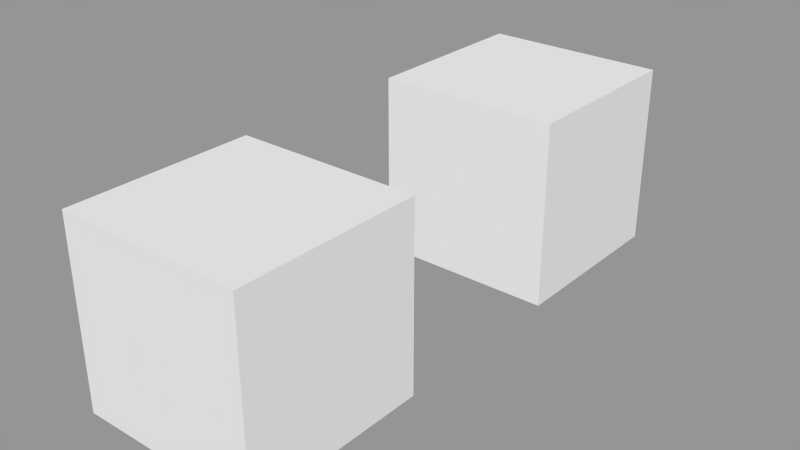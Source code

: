 # Source: test-animation.blend  (saved by Blender 2.76.0; exported with 4.5.12 LTS)
import bpy
from mathutils import Matrix  # noqa: F401  (used for matrix-valued properties, if any)

bpy.ops.wm.read_factory_settings(use_empty=True)
scene = bpy.context.scene
scene.name = 'SolidLinear'

# ---- collections
col_collection_1_006 = bpy.data.collections.new('Collection 1.006'); scene.collection.children.link(col_collection_1_006)

# ---- meshes
me_cube_007 = bpy.data.meshes.new('Cube.007')
me_cube_007.from_pydata([(-1.0, -1.0, -1.0), (-1.0, -1.0, 1.0), (-1.0, 1.0, -1.0), (-1.0, 1.0, 1.0), (1.0, -1.0, -1.0), (1.0, -1.0, 1.0), (1.0, 1.0, -1.0), (1.0, 1.0, 1.0)], [], [(1, 3, 2, 0), (3, 7, 6, 2), (7, 5, 4, 6), (5, 1, 0, 4), (0, 2, 6, 4), (5, 7, 3, 1)])
me_cube_007.use_remesh_preserve_volume = False
me_cube_007.use_remesh_preserve_attributes = False
me_cube_007.use_mirror_vertex_groups = False
me_cube_007.update()
me_cube_005 = bpy.data.meshes.new('Cube.005')
me_cube_005.from_pydata([(-1.0, -1.0, -1.0), (-1.0, -1.0, 1.0), (-1.0, 1.0, -1.0), (-1.0, 1.0, 1.0), (1.0, -1.0, -1.0), (1.0, -1.0, 1.0), (1.0, 1.0, -1.0), (1.0, 1.0, 1.0)], [], [(1, 3, 2, 0), (3, 7, 6, 2), (7, 5, 4, 6), (5, 1, 0, 4), (0, 2, 6, 4), (5, 7, 3, 1)])
me_cube_005.use_remesh_preserve_volume = False
me_cube_005.use_remesh_preserve_attributes = False
me_cube_005.use_mirror_vertex_groups = False
me_cube_005.update()

# ---- objects
ob_cubesolidlinear2 = bpy.data.objects.new('CubeSolidLinear2', me_cube_007)
ob_cubesolidlinear = bpy.data.objects.new('CubeSolidLinear', me_cube_005)

# ---- transforms, parenting, visibility, modifiers, constraints
ob_cubesolidlinear2.location = (0.06127, -3.637, 0.01269)
ob_cubesolidlinear2.lineart.crease_threshold = 0.0
ob_cubesolidlinear.location = (0.06127, 0.3859, 0.01269)
ob_cubesolidlinear.lineart.crease_threshold = 0.0

# ---- collection membership
col_collection_1_006.objects.link(ob_cubesolidlinear2)
col_collection_1_006.objects.link(ob_cubesolidlinear)

# ---- scene / render settings (as saved in the file)
scene.frame_start = 1; scene.frame_end = 100; scene.frame_set(0)
scene.render.engine = 'BLENDER_EEVEE_NEXT'
scene.render.image_settings.exr_codec = 'NONE'
scene.render.resolution_percentage = 50
scene.render.dither_intensity = 0.0
scene.render.simplify_subdivision_render = 0
scene.render.simplify_child_particles_render = 0.0
scene.cycles.use_denoising = False
scene.cycles.samples = 10
scene.cycles.sampling_pattern = 'TABULATED_SOBOL'
scene.cycles.light_sampling_threshold = 0.0
scene.cycles.use_adaptive_sampling = False
scene.cycles.use_light_tree = False
scene.cycles.blur_glossy = 0.0
scene.cycles.pixel_filter_type = 'GAUSSIAN'
scene.cycles.sample_clamp_indirect = 0.0
scene.view_settings.view_transform = 'Standard'
bpy.context.view_layer.update()

# ---- added for rendering (the .blend has no active camera and no usable light): camera, sun + grey world if the file has none
cam_auto = bpy.data.cameras.new('AutoCamera')
cam_auto.lens = 50.0
cam_auto.sensor_width = 36.0
cam_auto.clip_end = 1000.0
ob_auto_camera = bpy.data.objects.new('AutoCamera', cam_auto)
scene.collection.objects.link(ob_auto_camera)
ob_auto_camera.location = (6.21799, -9.01378, 4.93807)
ob_auto_camera.rotation_euler = (1.09748, -7.21219e-08, 0.694738)
scene.camera = ob_auto_camera
light_auto_sun = bpy.data.lights.new('AutoSun', 'SUN')
light_auto_sun.energy = 3.0
light_auto_sun.angle = 0.0523599
ob_auto_sun = bpy.data.objects.new('AutoSun', light_auto_sun)
scene.collection.objects.link(ob_auto_sun)
ob_auto_sun.rotation_euler = (0.872665, 0.174533, 0.523599)
if scene.world is None:
    world_auto = bpy.data.worlds.new('AutoWorld')
    world_auto.color = (0.3, 0.3, 0.3)
    scene.world = world_auto
bpy.context.view_layer.update()
